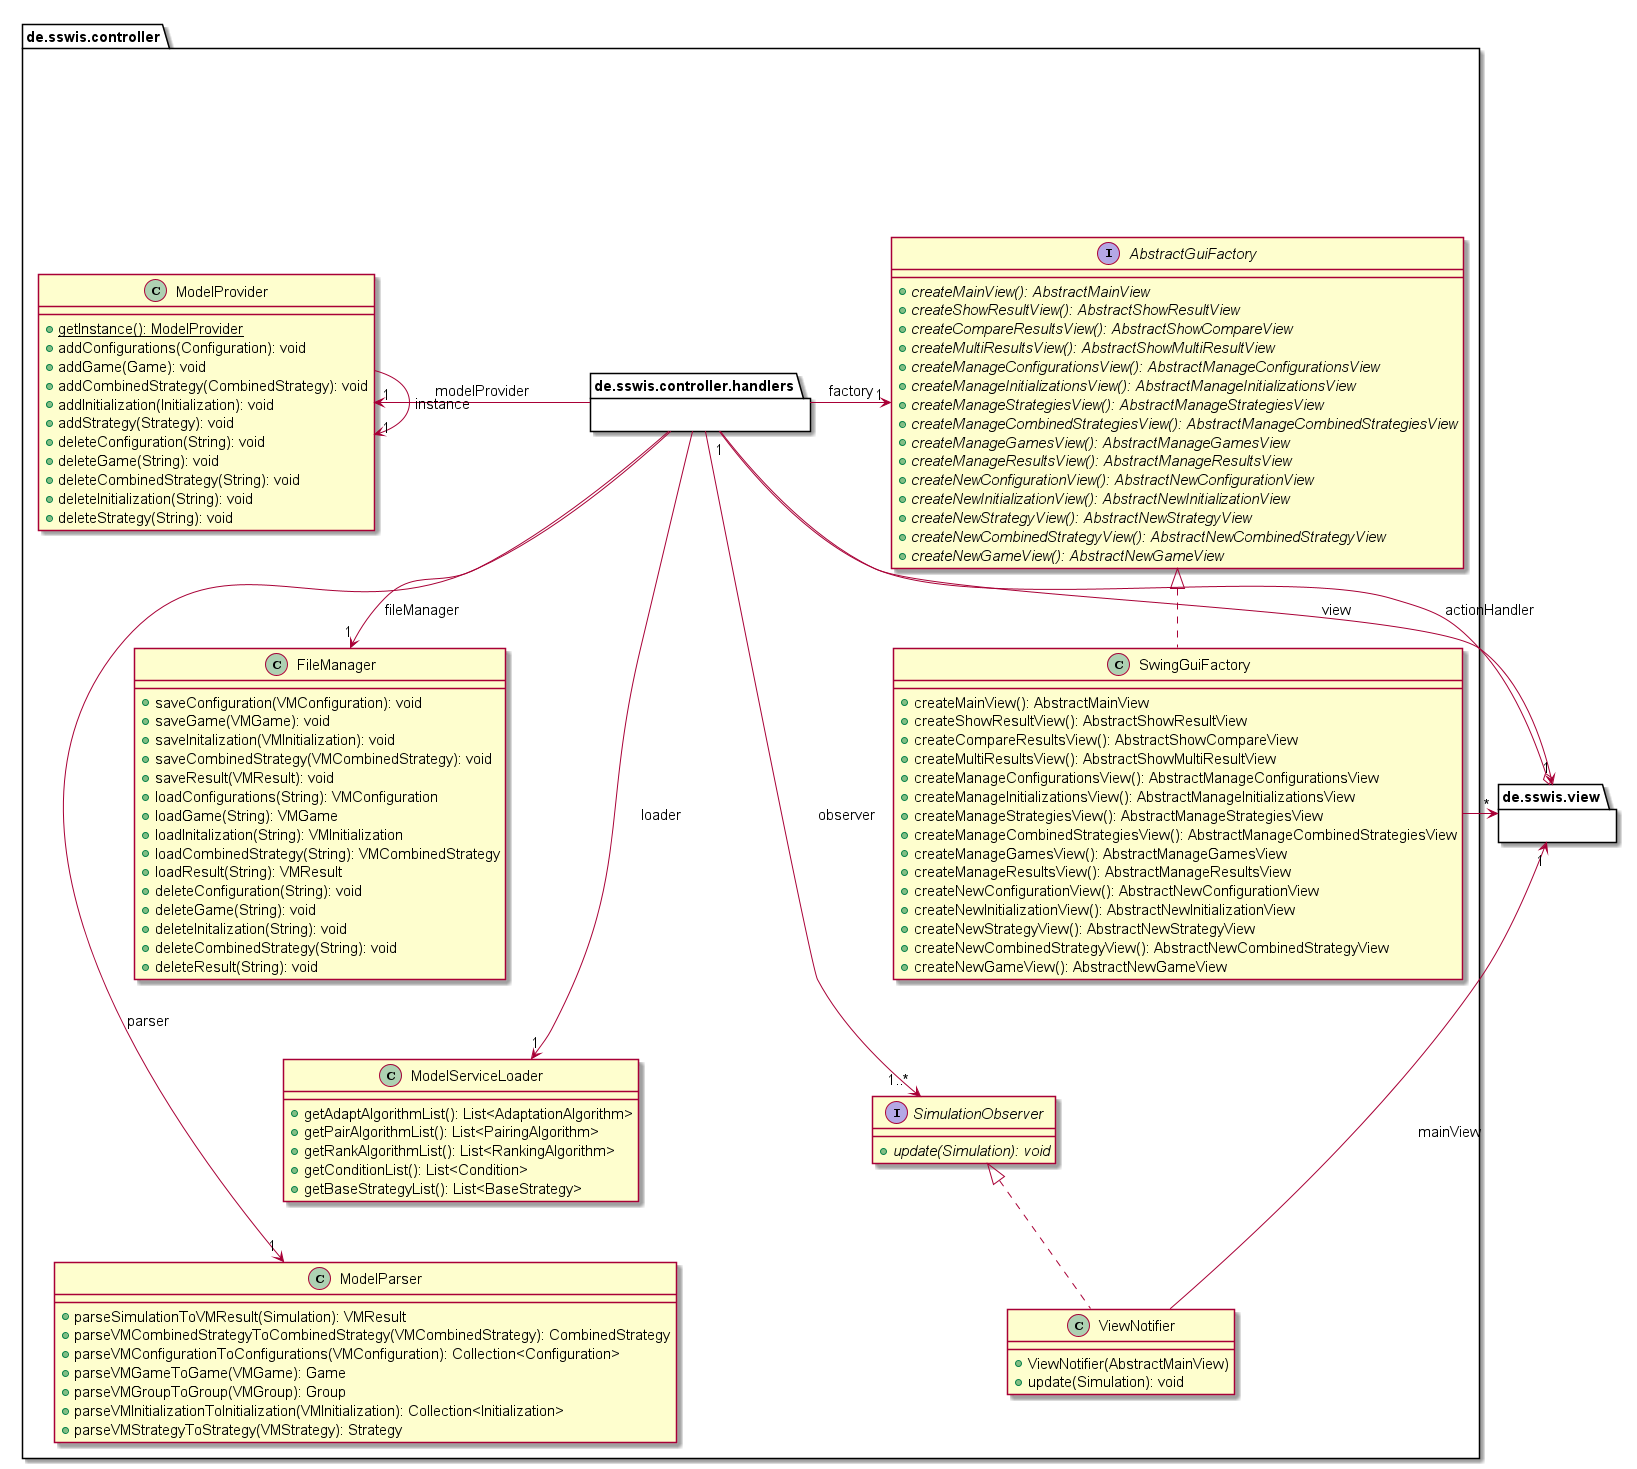

The diagram above was rendered by PlantUML. Its source (embedded in the PNG):
@startuml
skinparam defaultFontSize 15

    namespace de.sswis.view {

    }

    namespace de.sswis.controller {


        namespace de.sswis.controller.handlers {
        }
        together {

            class de.sswis.controller.ModelServiceLoader [[ModelServiceLoader.html]] {
                        +getAdaptAlgorithmList(): List<AdaptationAlgorithm>
                        +getPairAlgorithmList(): List<PairingAlgorithm>
                        +getRankAlgorithmList(): List<RankingAlgorithm>
                        +getConditionList(): List<Condition>
                        +getBaseStrategyList(): List<BaseStrategy>
                    }

            class de.sswis.controller.ModelParser [[ModelParser.html]] {
                        +parseSimulationToVMResult(Simulation): VMResult
                        +parseVMCombinedStrategyToCombinedStrategy(VMCombinedStrategy): CombinedStrategy
                        +parseVMConfigurationToConfigurations(VMConfiguration): Collection<Configuration>
                        +parseVMGameToGame(VMGame): Game
                        +parseVMGroupToGroup(VMGroup): Group
                        +parseVMInitializationToInitialization(VMInitialization): Collection<Initialization>
                        +parseVMStrategyToStrategy(VMStrategy): Strategy
                    }

            class de.sswis.controller.FileManager [[FileManager.html]] {
                +saveConfiguration(VMConfiguration): void
                +saveGame(VMGame): void
                +saveInitalization(VMInitialization): void
                +saveCombinedStrategy(VMCombinedStrategy): void
                +saveResult(VMResult): void
                +loadConfigurations(String): VMConfiguration
                +loadGame(String): VMGame
                +loadInitalization(String): VMInitialization
                +loadCombinedStrategy(String): VMCombinedStrategy
                +loadResult(String): VMResult
                +deleteConfiguration(String): void
                +deleteGame(String): void
                +deleteInitalization(String): void
                +deleteCombinedStrategy(String): void
                +deleteResult(String): void
            }

            class de.sswis.controller.ModelProvider [[ModelProvider.html]] {
                {static} +getInstance(): ModelProvider
                        +addConfigurations(Configuration): void
                        +addGame(Game): void
                        +addCombinedStrategy(CombinedStrategy): void
                        +addInitialization(Initialization): void
                        +addStrategy(Strategy): void
                        +deleteConfiguration(String): void
                        +deleteGame(String): void
                        +deleteCombinedStrategy(String): void
                        +deleteInitialization(String): void
                        +deleteStrategy(String): void
                    
        }

        together {
            interface de.sswis.controller.AbstractGuiFactory [[AbstractGuiFactory.html]] {
                {abstract} +createMainView(): AbstractMainView
                        {abstract} +createShowResultView(): AbstractShowResultView
                        {abstract} +createCompareResultsView(): AbstractShowCompareView
                        {abstract} +createMultiResultsView(): AbstractShowMultiResultView
                        {abstract} +createManageConfigurationsView(): AbstractManageConfigurationsView
                        {abstract} +createManageInitializationsView(): AbstractManageInitializationsView
                        {abstract} +createManageStrategiesView(): AbstractManageStrategiesView
                        {abstract} +createManageCombinedStrategiesView(): AbstractManageCombinedStrategiesView
                        {abstract} +createManageGamesView(): AbstractManageGamesView
                        {abstract} +createManageResultsView(): AbstractManageResultsView
                        {abstract} +createNewConfigurationView(): AbstractNewConfigurationView
                        {abstract} +createNewInitializationView(): AbstractNewInitializationView
                        {abstract} +createNewStrategyView(): AbstractNewStrategyView
                        {abstract} +createNewCombinedStrategyView(): AbstractNewCombinedStrategyView
                        {abstract} +createNewGameView(): AbstractNewGameView
                    }

            class de.sswis.controller.SwingGuiFactory [[SwingGuiFactory.html]] {
                +createMainView(): AbstractMainView
                        +createShowResultView(): AbstractShowResultView
                        +createCompareResultsView(): AbstractShowCompareView
                        +createMultiResultsView(): AbstractShowMultiResultView
                        +createManageConfigurationsView(): AbstractManageConfigurationsView
                        +createManageInitializationsView(): AbstractManageInitializationsView
                        +createManageStrategiesView(): AbstractManageStrategiesView
                        +createManageCombinedStrategiesView(): AbstractManageCombinedStrategiesView
                        +createManageGamesView(): AbstractManageGamesView
                        +createManageResultsView(): AbstractManageResultsView
                        +createNewConfigurationView(): AbstractNewConfigurationView
                        +createNewInitializationView(): AbstractNewInitializationView
                        +createNewStrategyView(): AbstractNewStrategyView
                        +createNewCombinedStrategyView(): AbstractNewCombinedStrategyView
                        +createNewGameView(): AbstractNewGameView
                    }

        }

        together {

            interface de.sswis.controller.SimulationObserver [[SimulationObserver.html]] {
                        {abstract} +update(Simulation): void
            }

            class de.sswis.controller.ViewNotifier [[ViewNotifier.html]] {
                        +ViewNotifier(AbstractMainView)
                        +update(Simulation): void
            }

        }


        de.sswis.controller.Test -[hidden]--> de.sswis.controller.handlers
        hide de.sswis.controller.Test

        de.sswis.controller.ModelProvider -[hidden]-> de.sswis.controller.FileManager
        de.sswis.controller.ModelProvider -[hidden]> de.sswis.controller.handlers
        de.sswis.controller.ModelProvider -[hidden]--> de.sswis.controller.handlers
        de.sswis.controller.ModelProvider -[hidden]--> de.sswis.controller.ModelParser
        de.sswis.controller.FileManager -[hidden]-> de.sswis.controller.ModelServiceLoader
        de.sswis.controller.FileManager -[hidden]> de.sswis.controller.handlers
        de.sswis.controller.ModelServiceLoader -[hidden]> de.sswis.controller.handlers
        de.sswis.controller.ModelServiceLoader -[hidden]-> de.sswis.controller.ModelParser

        de.sswis.controller.handlers -[hidden]> de.sswis.controller.AbstractGuiFactory
        de.sswis.controller.handlers -[hidden]> de.sswis.controller.SimulationObserver
        de.sswis.controller.ModelParser -[hidden]> de.sswis.controller.handlers

        de.sswis.controller.SwingGuiFactory -[hidden]-> de.sswis.controller.SimulationObserver

        de.sswis.view o-- "1" de.sswis.controller.handlers : actionHandler
        de.sswis.controller.handlers --> "1" de.sswis.view : view
        de.sswis.controller.handlers --> "1" de.sswis.controller.AbstractGuiFactory : factory
        de.sswis.controller.handlers -> "1" de.sswis.controller.FileManager :fileManager
        de.sswis.controller.handlers -> "1" de.sswis.controller.ModelServiceLoader : loader
        de.sswis.controller.handlers --> "1" de.sswis.controller.ModelProvider : modelProvider
        de.sswis.controller.handlers --> "1..*" de.sswis.controller.SimulationObserver : observer
        de.sswis.controller.handlers -> "1" de.sswis.controller.ModelParser : parser
        de.sswis.controller.ModelProvider -> "1" de.sswis.controller.ModelProvider: instance
        de.sswis.controller.SwingGuiFactory -> "*" de.sswis.view
        de.sswis.controller.ViewNotifier -> "1" de.sswis.view : mainView
        de.sswis.controller.AbstractGuiFactory <|.. de.sswis.controller.SwingGuiFactory
        de.sswis.controller.SimulationObserver <|.. de.sswis.controller.ViewNotifier
    }

@enduml